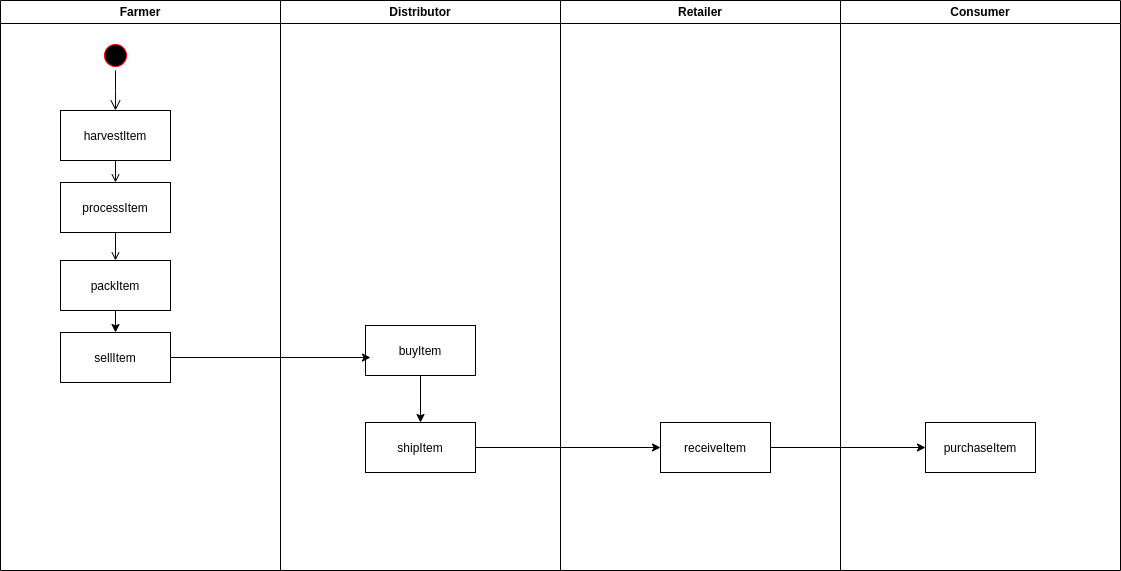

The diagram above was exported from draw.io. Its source (the exported page's mxGraphModel, read from the mxfile embedded in the PNG):
<mxGraphModel dx="1422" dy="739" grid="1" gridSize="10" guides="1" tooltips="1" connect="1" arrows="1" fold="1" page="1" pageScale="1" pageWidth="1169" pageHeight="826" background="none" math="0" shadow="0">
  <root>
    <mxCell id="0" />
    <mxCell id="1" parent="0" />
    <mxCell id="2" value="Farmer" style="swimlane;whiteSpace=wrap" parent="1" vertex="1">
      <mxGeometry x="20" y="128" width="280" height="570" as="geometry" />
    </mxCell>
    <mxCell id="5" value="" style="ellipse;shape=startState;fillColor=#000000;strokeColor=#ff0000;" parent="2" vertex="1">
      <mxGeometry x="100" y="40" width="30" height="30" as="geometry" />
    </mxCell>
    <mxCell id="6" value="" style="edgeStyle=elbowEdgeStyle;elbow=horizontal;verticalAlign=bottom;endArrow=open;endSize=8;strokeColor=#140000;endFill=1;rounded=0" parent="2" source="5" target="7" edge="1">
      <mxGeometry x="100" y="40" as="geometry">
        <mxPoint x="115" y="110" as="targetPoint" />
      </mxGeometry>
    </mxCell>
    <mxCell id="7" value="harvestItem" style="" parent="2" vertex="1">
      <mxGeometry x="60" y="110" width="110" height="50" as="geometry" />
    </mxCell>
    <mxCell id="8" value="processItem" style="" parent="2" vertex="1">
      <mxGeometry x="60" y="182" width="110" height="50" as="geometry" />
    </mxCell>
    <mxCell id="9" value="" style="endArrow=open;strokeColor=#0F0000;endFill=1;rounded=0" parent="2" source="7" target="8" edge="1">
      <mxGeometry relative="1" as="geometry" />
    </mxCell>
    <mxCell id="ZuSBCS5F9xxk7qwTcxcL-48" value="" style="edgeStyle=orthogonalEdgeStyle;rounded=0;orthogonalLoop=1;jettySize=auto;html=1;" edge="1" parent="2" source="10" target="ZuSBCS5F9xxk7qwTcxcL-47">
      <mxGeometry relative="1" as="geometry" />
    </mxCell>
    <mxCell id="10" value="packItem" style="" parent="2" vertex="1">
      <mxGeometry x="60" y="260" width="110" height="50" as="geometry" />
    </mxCell>
    <mxCell id="11" value="" style="endArrow=open;strokeColor=#0F0000;endFill=1;rounded=0" parent="2" source="8" target="10" edge="1">
      <mxGeometry relative="1" as="geometry" />
    </mxCell>
    <mxCell id="ZuSBCS5F9xxk7qwTcxcL-47" value="sellItem" style="" vertex="1" parent="2">
      <mxGeometry x="60" y="332" width="110" height="50" as="geometry" />
    </mxCell>
    <mxCell id="3" value="Distributor" style="swimlane;whiteSpace=wrap" parent="1" vertex="1">
      <mxGeometry x="300" y="128" width="280" height="570" as="geometry" />
    </mxCell>
    <mxCell id="18" value="buyItem" style="" parent="3" vertex="1">
      <mxGeometry x="85" y="325" width="110" height="50" as="geometry" />
    </mxCell>
    <mxCell id="ZuSBCS5F9xxk7qwTcxcL-52" value="shipItem" style="" vertex="1" parent="3">
      <mxGeometry x="85" y="422" width="110" height="50" as="geometry" />
    </mxCell>
    <mxCell id="ZuSBCS5F9xxk7qwTcxcL-53" value="" style="edgeStyle=orthogonalEdgeStyle;rounded=0;orthogonalLoop=1;jettySize=auto;html=1;" edge="1" parent="3" source="18" target="ZuSBCS5F9xxk7qwTcxcL-52">
      <mxGeometry relative="1" as="geometry" />
    </mxCell>
    <mxCell id="4" value="Retailer" style="swimlane;whiteSpace=wrap" parent="1" vertex="1">
      <mxGeometry x="580" y="128" width="280" height="570" as="geometry" />
    </mxCell>
    <mxCell id="ZuSBCS5F9xxk7qwTcxcL-54" value="receiveItem" style="" vertex="1" parent="4">
      <mxGeometry x="100" y="422" width="110" height="50" as="geometry" />
    </mxCell>
    <mxCell id="ZuSBCS5F9xxk7qwTcxcL-41" value="Consumer" style="swimlane;whiteSpace=wrap" vertex="1" parent="1">
      <mxGeometry x="860" y="128" width="280" height="570" as="geometry" />
    </mxCell>
    <mxCell id="ZuSBCS5F9xxk7qwTcxcL-56" value="purchaseItem" style="" vertex="1" parent="ZuSBCS5F9xxk7qwTcxcL-41">
      <mxGeometry x="85" y="422" width="110" height="50" as="geometry" />
    </mxCell>
    <mxCell id="ZuSBCS5F9xxk7qwTcxcL-49" style="edgeStyle=orthogonalEdgeStyle;rounded=0;orthogonalLoop=1;jettySize=auto;html=1;" edge="1" parent="1" source="ZuSBCS5F9xxk7qwTcxcL-47">
      <mxGeometry relative="1" as="geometry">
        <mxPoint x="390" y="485" as="targetPoint" />
      </mxGeometry>
    </mxCell>
    <mxCell id="ZuSBCS5F9xxk7qwTcxcL-55" value="" style="edgeStyle=orthogonalEdgeStyle;rounded=0;orthogonalLoop=1;jettySize=auto;html=1;" edge="1" parent="1" source="ZuSBCS5F9xxk7qwTcxcL-52" target="ZuSBCS5F9xxk7qwTcxcL-54">
      <mxGeometry relative="1" as="geometry" />
    </mxCell>
    <mxCell id="ZuSBCS5F9xxk7qwTcxcL-57" value="" style="edgeStyle=orthogonalEdgeStyle;rounded=0;orthogonalLoop=1;jettySize=auto;html=1;" edge="1" parent="1" source="ZuSBCS5F9xxk7qwTcxcL-54" target="ZuSBCS5F9xxk7qwTcxcL-56">
      <mxGeometry relative="1" as="geometry" />
    </mxCell>
  </root>
</mxGraphModel>